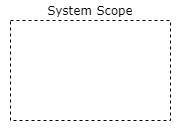

The diagram above was exported from draw.io. Its source (the exported page's mxGraphModel, read from the mxfile embedded in the PNG):
<mxGraphModel dx="732" dy="-515" grid="1" gridSize="10" guides="1" tooltips="1" connect="1" arrows="1" fold="1" page="1" pageScale="1" pageWidth="850" pageHeight="1100" math="0" shadow="0">
  <root>
    <mxCell id="0" />
    <mxCell id="1" parent="0" />
    <mxCell id="3" value="" style="rounded=0;whiteSpace=wrap;html=1;strokeColor=none;" vertex="1" parent="1">
      <mxGeometry x="30" y="1140" width="180" height="130" as="geometry" />
    </mxCell>
    <mxCell id="2" value="System Scope" style="rounded=0;whiteSpace=wrap;html=1;strokeColor=#000000;strokeWidth=1;fontFamily=Verdana;fontSize=12;align=center;fillColor=none;dashed=1;verticalAlign=bottom;labelPosition=center;verticalLabelPosition=top;spacingLeft=0;" vertex="1" parent="1">
      <mxGeometry x="40" y="1160" width="160" height="100" as="geometry" />
    </mxCell>
  </root>
</mxGraphModel>